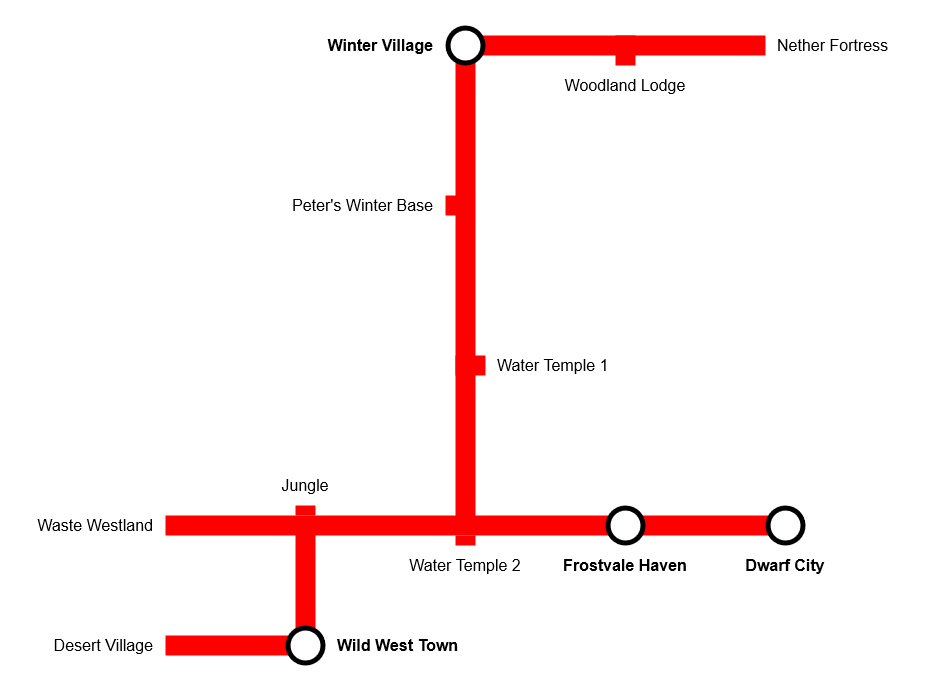

The diagram above was exported from draw.io. Its source (the exported page's mxGraphModel, read from the mxfile embedded in the PNG):
<mxGraphModel dx="2261" dy="754" grid="1" gridSize="10" guides="1" tooltips="1" connect="1" arrows="1" fold="1" page="1" pageScale="1" pageWidth="827" pageHeight="1169" math="0" shadow="0">
  <root>
    <mxCell id="0" />
    <mxCell id="1" parent="0" />
    <mxCell id="PywOUl384Lz0mvU4agYD-52" value="" style="rounded=0;whiteSpace=wrap;html=1;strokeColor=none;fillColor=#FF0000;" vertex="1" parent="1">
      <mxGeometry x="380" y="90" width="300" height="20" as="geometry" />
    </mxCell>
    <mxCell id="PywOUl384Lz0mvU4agYD-35" value="" style="rounded=0;whiteSpace=wrap;html=1;strokeColor=none;fillColor=#FF0000;" vertex="1" parent="1">
      <mxGeometry x="80" y="690" width="130" height="20" as="geometry" />
    </mxCell>
    <mxCell id="PywOUl384Lz0mvU4agYD-21" value="" style="rounded=0;whiteSpace=wrap;html=1;strokeColor=none;fillColor=#FF0000;" vertex="1" parent="1">
      <mxGeometry x="210" y="560" width="20" height="10" as="geometry" />
    </mxCell>
    <mxCell id="PywOUl384Lz0mvU4agYD-10" value="" style="rounded=0;whiteSpace=wrap;html=1;strokeColor=none;fillColor=#FF0000;" vertex="1" parent="1">
      <mxGeometry x="370" y="110" width="20" height="470" as="geometry" />
    </mxCell>
    <mxCell id="PywOUl384Lz0mvU4agYD-1" value="" style="ellipse;whiteSpace=wrap;html=1;aspect=fixed;fillColor=#000000;strokeColor=none;" vertex="1" parent="1">
      <mxGeometry x="360" y="80" width="40" height="40" as="geometry" />
    </mxCell>
    <mxCell id="PywOUl384Lz0mvU4agYD-2" value="" style="ellipse;whiteSpace=wrap;html=1;aspect=fixed;strokeColor=none;" vertex="1" parent="1">
      <mxGeometry x="365" y="85" width="30" height="30" as="geometry" />
    </mxCell>
    <mxCell id="PywOUl384Lz0mvU4agYD-3" value="Winter Village" style="text;html=1;align=right;verticalAlign=middle;whiteSpace=wrap;rounded=0;fontStyle=1;fontSize=16;strokeColor=none;" vertex="1" parent="1">
      <mxGeometry x="220" y="80" width="130" height="40" as="geometry" />
    </mxCell>
    <mxCell id="PywOUl384Lz0mvU4agYD-6" value="Water Temple 1" style="text;html=1;align=left;verticalAlign=middle;whiteSpace=wrap;rounded=0;fontStyle=0;fontSize=16;strokeColor=none;" vertex="1" parent="1">
      <mxGeometry x="410" y="400" width="130" height="40" as="geometry" />
    </mxCell>
    <mxCell id="PywOUl384Lz0mvU4agYD-9" value="Water Temple 2" style="text;html=1;align=center;verticalAlign=middle;whiteSpace=wrap;rounded=0;fontStyle=0;fontSize=16;strokeColor=none;" vertex="1" parent="1">
      <mxGeometry x="315" y="600" width="130" height="40" as="geometry" />
    </mxCell>
    <mxCell id="PywOUl384Lz0mvU4agYD-16" value="Jungle" style="text;html=1;align=center;verticalAlign=middle;whiteSpace=wrap;rounded=0;fontStyle=0;fontSize=16;strokeColor=none;" vertex="1" parent="1">
      <mxGeometry x="155" y="520" width="130" height="40" as="geometry" />
    </mxCell>
    <mxCell id="PywOUl384Lz0mvU4agYD-20" value="Waste Westland" style="text;html=1;align=right;verticalAlign=middle;whiteSpace=wrap;rounded=0;fontStyle=0;fontSize=16;strokeColor=none;" vertex="1" parent="1">
      <mxGeometry x="-50" y="560" width="120" height="40" as="geometry" />
    </mxCell>
    <mxCell id="PywOUl384Lz0mvU4agYD-22" value="" style="rounded=0;whiteSpace=wrap;html=1;strokeColor=none;fillColor=#FF0000;" vertex="1" parent="1">
      <mxGeometry x="210" y="585" width="20" height="115" as="geometry" />
    </mxCell>
    <mxCell id="PywOUl384Lz0mvU4agYD-27" value="" style="ellipse;whiteSpace=wrap;html=1;aspect=fixed;fillColor=#000000;strokeColor=none;" vertex="1" parent="1">
      <mxGeometry x="200" y="680" width="40" height="40" as="geometry" />
    </mxCell>
    <mxCell id="PywOUl384Lz0mvU4agYD-28" value="" style="ellipse;whiteSpace=wrap;html=1;aspect=fixed;strokeColor=none;" vertex="1" parent="1">
      <mxGeometry x="205" y="685" width="30" height="30" as="geometry" />
    </mxCell>
    <mxCell id="PywOUl384Lz0mvU4agYD-29" value="Wild West Town" style="text;html=1;align=left;verticalAlign=middle;whiteSpace=wrap;rounded=0;fontStyle=1;fontSize=16;strokeColor=none;" vertex="1" parent="1">
      <mxGeometry x="250" y="680" width="130" height="40" as="geometry" />
    </mxCell>
    <mxCell id="PywOUl384Lz0mvU4agYD-30" value="" style="rounded=0;whiteSpace=wrap;html=1;strokeColor=none;fillColor=#FF0000;" vertex="1" parent="1">
      <mxGeometry x="370" y="410" width="30" height="20" as="geometry" />
    </mxCell>
    <mxCell id="PywOUl384Lz0mvU4agYD-31" value="" style="rounded=0;whiteSpace=wrap;html=1;strokeColor=none;fillColor=#FF0000;" vertex="1" parent="1">
      <mxGeometry x="80" y="570" width="620" height="20" as="geometry" />
    </mxCell>
    <mxCell id="PywOUl384Lz0mvU4agYD-34" value="Desert Village" style="text;html=1;align=right;verticalAlign=middle;whiteSpace=wrap;rounded=0;fontStyle=0;fontSize=16;strokeColor=none;" vertex="1" parent="1">
      <mxGeometry x="-60" y="680" width="130" height="40" as="geometry" />
    </mxCell>
    <mxCell id="PywOUl384Lz0mvU4agYD-36" value="" style="rounded=0;whiteSpace=wrap;html=1;strokeColor=none;fillColor=#FF0000;" vertex="1" parent="1">
      <mxGeometry x="370" y="590" width="20" height="10" as="geometry" />
    </mxCell>
    <mxCell id="PywOUl384Lz0mvU4agYD-37" value="" style="ellipse;whiteSpace=wrap;html=1;aspect=fixed;fillColor=#000000;strokeColor=none;" vertex="1" parent="1">
      <mxGeometry x="520" y="560" width="40" height="40" as="geometry" />
    </mxCell>
    <mxCell id="PywOUl384Lz0mvU4agYD-38" value="" style="ellipse;whiteSpace=wrap;html=1;aspect=fixed;strokeColor=none;" vertex="1" parent="1">
      <mxGeometry x="525" y="565" width="30" height="30" as="geometry" />
    </mxCell>
    <mxCell id="PywOUl384Lz0mvU4agYD-39" value="Frostvale Haven" style="text;html=1;align=center;verticalAlign=middle;whiteSpace=wrap;rounded=0;fontStyle=1;fontSize=16;strokeColor=none;" vertex="1" parent="1">
      <mxGeometry x="475" y="600" width="130" height="40" as="geometry" />
    </mxCell>
    <mxCell id="PywOUl384Lz0mvU4agYD-44" value="" style="ellipse;whiteSpace=wrap;html=1;aspect=fixed;fillColor=#000000;strokeColor=none;" vertex="1" parent="1">
      <mxGeometry x="680" y="560" width="40" height="40" as="geometry" />
    </mxCell>
    <mxCell id="PywOUl384Lz0mvU4agYD-45" value="" style="ellipse;whiteSpace=wrap;html=1;aspect=fixed;strokeColor=none;" vertex="1" parent="1">
      <mxGeometry x="685" y="565" width="30" height="30" as="geometry" />
    </mxCell>
    <mxCell id="PywOUl384Lz0mvU4agYD-46" value="Dwarf City" style="text;html=1;align=center;verticalAlign=middle;whiteSpace=wrap;rounded=0;fontStyle=1;fontSize=16;strokeColor=none;" vertex="1" parent="1">
      <mxGeometry x="635" y="600" width="130" height="40" as="geometry" />
    </mxCell>
    <mxCell id="PywOUl384Lz0mvU4agYD-49" value="Peter's Winter Base" style="text;html=1;align=right;verticalAlign=middle;whiteSpace=wrap;rounded=0;fontStyle=0;fontSize=16;strokeColor=none;" vertex="1" parent="1">
      <mxGeometry x="180" y="240" width="170" height="40" as="geometry" />
    </mxCell>
    <mxCell id="PywOUl384Lz0mvU4agYD-50" value="" style="rounded=0;whiteSpace=wrap;html=1;strokeColor=none;fillColor=#FF0000;" vertex="1" parent="1">
      <mxGeometry x="360" y="250" width="25" height="20" as="geometry" />
    </mxCell>
    <mxCell id="PywOUl384Lz0mvU4agYD-53" value="" style="rounded=0;whiteSpace=wrap;html=1;strokeColor=none;fillColor=#FF0000;" vertex="1" parent="1">
      <mxGeometry x="530" y="90" width="20" height="30" as="geometry" />
    </mxCell>
    <mxCell id="PywOUl384Lz0mvU4agYD-54" value="Woodland Lodge" style="text;html=1;align=center;verticalAlign=middle;whiteSpace=wrap;rounded=0;fontStyle=0;fontSize=16;strokeColor=none;" vertex="1" parent="1">
      <mxGeometry x="475" y="120" width="130" height="40" as="geometry" />
    </mxCell>
    <mxCell id="PywOUl384Lz0mvU4agYD-55" value="Nether Fortress" style="text;html=1;align=left;verticalAlign=middle;whiteSpace=wrap;rounded=0;fontStyle=0;fontSize=16;strokeColor=none;" vertex="1" parent="1">
      <mxGeometry x="690" y="80" width="130" height="40" as="geometry" />
    </mxCell>
  </root>
</mxGraphModel>